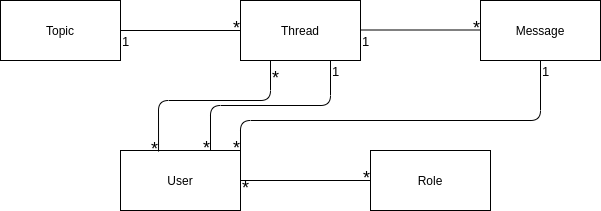

The diagram above was exported from draw.io. Its source (the exported page's mxGraphModel, read from the mxfile embedded in the PNG):
<mxGraphModel dx="1422" dy="753" grid="1" gridSize="10" guides="1" tooltips="1" connect="1" arrows="1" fold="1" page="1" pageScale="1" pageWidth="827" pageHeight="1169" math="0" shadow="0">
  <root>
    <mxCell id="0" />
    <mxCell id="1" parent="0" />
    <mxCell id="alB8wB5uISobq-g3Y_Jr-1" value="Topic" style="rounded=0;whiteSpace=wrap;html=1;" vertex="1" parent="1">
      <mxGeometry x="100" y="90" width="120" height="60" as="geometry" />
    </mxCell>
    <mxCell id="alB8wB5uISobq-g3Y_Jr-2" value="Thread" style="rounded=0;whiteSpace=wrap;html=1;" vertex="1" parent="1">
      <mxGeometry x="340" y="90" width="120" height="60" as="geometry" />
    </mxCell>
    <mxCell id="alB8wB5uISobq-g3Y_Jr-3" value="Message" style="rounded=0;whiteSpace=wrap;html=1;" vertex="1" parent="1">
      <mxGeometry x="580" y="90" width="120" height="60" as="geometry" />
    </mxCell>
    <mxCell id="alB8wB5uISobq-g3Y_Jr-4" value="User" style="rounded=0;whiteSpace=wrap;html=1;" vertex="1" parent="1">
      <mxGeometry x="220" y="240" width="120" height="60" as="geometry" />
    </mxCell>
    <mxCell id="alB8wB5uISobq-g3Y_Jr-5" value="Role" style="rounded=0;whiteSpace=wrap;html=1;" vertex="1" parent="1">
      <mxGeometry x="470" y="240" width="120" height="60" as="geometry" />
    </mxCell>
    <mxCell id="alB8wB5uISobq-g3Y_Jr-6" value="" style="endArrow=none;html=1;edgeStyle=orthogonalEdgeStyle;" edge="1" parent="1">
      <mxGeometry relative="1" as="geometry">
        <mxPoint x="340" y="270" as="sourcePoint" />
        <mxPoint x="470" y="270" as="targetPoint" />
      </mxGeometry>
    </mxCell>
    <mxCell id="alB8wB5uISobq-g3Y_Jr-7" value="&lt;font style=&quot;font-size: 18px&quot;&gt;*&lt;/font&gt;" style="edgeLabel;resizable=0;html=1;align=left;verticalAlign=bottom;labelBackgroundColor=none;" connectable="0" vertex="1" parent="alB8wB5uISobq-g3Y_Jr-6">
      <mxGeometry x="-1" relative="1" as="geometry">
        <mxPoint y="20" as="offset" />
      </mxGeometry>
    </mxCell>
    <mxCell id="alB8wB5uISobq-g3Y_Jr-8" value="&lt;font style=&quot;font-size: 18px&quot;&gt;*&lt;/font&gt;" style="edgeLabel;resizable=0;html=1;align=right;verticalAlign=bottom;labelBackgroundColor=none;" connectable="0" vertex="1" parent="alB8wB5uISobq-g3Y_Jr-6">
      <mxGeometry x="1" relative="1" as="geometry">
        <mxPoint y="10" as="offset" />
      </mxGeometry>
    </mxCell>
    <mxCell id="alB8wB5uISobq-g3Y_Jr-9" value="" style="endArrow=none;html=1;edgeStyle=orthogonalEdgeStyle;" edge="1" parent="1">
      <mxGeometry relative="1" as="geometry">
        <mxPoint x="220" y="120" as="sourcePoint" />
        <mxPoint x="340" y="120" as="targetPoint" />
      </mxGeometry>
    </mxCell>
    <mxCell id="alB8wB5uISobq-g3Y_Jr-10" value="&lt;font style=&quot;font-size: 13px&quot;&gt;1&lt;/font&gt;" style="edgeLabel;resizable=0;html=1;align=left;verticalAlign=bottom;" connectable="0" vertex="1" parent="alB8wB5uISobq-g3Y_Jr-9">
      <mxGeometry x="-1" relative="1" as="geometry">
        <mxPoint y="20" as="offset" />
      </mxGeometry>
    </mxCell>
    <mxCell id="alB8wB5uISobq-g3Y_Jr-11" value="&lt;font style=&quot;font-size: 18px&quot;&gt;*&lt;/font&gt;" style="edgeLabel;resizable=0;html=1;align=right;verticalAlign=bottom;labelBackgroundColor=none;" connectable="0" vertex="1" parent="alB8wB5uISobq-g3Y_Jr-9">
      <mxGeometry x="1" relative="1" as="geometry">
        <mxPoint y="10" as="offset" />
      </mxGeometry>
    </mxCell>
    <mxCell id="alB8wB5uISobq-g3Y_Jr-12" value="" style="endArrow=none;html=1;edgeStyle=orthogonalEdgeStyle;" edge="1" parent="1">
      <mxGeometry relative="1" as="geometry">
        <mxPoint x="460" y="119.5" as="sourcePoint" />
        <mxPoint x="580" y="119.5" as="targetPoint" />
      </mxGeometry>
    </mxCell>
    <mxCell id="alB8wB5uISobq-g3Y_Jr-13" value="&lt;font style=&quot;font-size: 13px&quot;&gt;1&lt;/font&gt;" style="edgeLabel;resizable=0;html=1;align=left;verticalAlign=bottom;" connectable="0" vertex="1" parent="alB8wB5uISobq-g3Y_Jr-12">
      <mxGeometry x="-1" relative="1" as="geometry">
        <mxPoint y="20" as="offset" />
      </mxGeometry>
    </mxCell>
    <mxCell id="alB8wB5uISobq-g3Y_Jr-14" value="&lt;font style=&quot;font-size: 18px&quot;&gt;*&lt;/font&gt;" style="edgeLabel;resizable=0;html=1;align=right;verticalAlign=bottom;labelBackgroundColor=none;" connectable="0" vertex="1" parent="alB8wB5uISobq-g3Y_Jr-12">
      <mxGeometry x="1" relative="1" as="geometry">
        <mxPoint y="10" as="offset" />
      </mxGeometry>
    </mxCell>
    <mxCell id="alB8wB5uISobq-g3Y_Jr-15" value="" style="endArrow=none;html=1;edgeStyle=orthogonalEdgeStyle;exitX=0.75;exitY=1;exitDx=0;exitDy=0;entryX=0.75;entryY=0;entryDx=0;entryDy=0;" edge="1" parent="1" source="alB8wB5uISobq-g3Y_Jr-2" target="alB8wB5uISobq-g3Y_Jr-4">
      <mxGeometry relative="1" as="geometry">
        <mxPoint x="410" y="180" as="sourcePoint" />
        <mxPoint x="430" y="195" as="targetPoint" />
      </mxGeometry>
    </mxCell>
    <mxCell id="alB8wB5uISobq-g3Y_Jr-16" value="&lt;font style=&quot;font-size: 13px&quot;&gt;1&lt;/font&gt;" style="edgeLabel;resizable=0;html=1;align=left;verticalAlign=bottom;" connectable="0" vertex="1" parent="alB8wB5uISobq-g3Y_Jr-15">
      <mxGeometry x="-1" relative="1" as="geometry">
        <mxPoint y="20" as="offset" />
      </mxGeometry>
    </mxCell>
    <mxCell id="alB8wB5uISobq-g3Y_Jr-17" value="&lt;font style=&quot;font-size: 18px&quot;&gt;*&lt;/font&gt;" style="edgeLabel;resizable=0;html=1;align=right;verticalAlign=bottom;labelBackgroundColor=none;" connectable="0" vertex="1" parent="alB8wB5uISobq-g3Y_Jr-15">
      <mxGeometry x="1" relative="1" as="geometry">
        <mxPoint y="10" as="offset" />
      </mxGeometry>
    </mxCell>
    <mxCell id="alB8wB5uISobq-g3Y_Jr-19" value="" style="endArrow=none;html=1;edgeStyle=orthogonalEdgeStyle;exitX=0.25;exitY=1;exitDx=0;exitDy=0;entryX=0.317;entryY=0.017;entryDx=0;entryDy=0;entryPerimeter=0;" edge="1" parent="1" source="alB8wB5uISobq-g3Y_Jr-2" target="alB8wB5uISobq-g3Y_Jr-4">
      <mxGeometry relative="1" as="geometry">
        <mxPoint x="440" y="160" as="sourcePoint" />
        <mxPoint x="320" y="250" as="targetPoint" />
        <Array as="points">
          <mxPoint x="370" y="190" />
          <mxPoint x="258" y="190" />
        </Array>
      </mxGeometry>
    </mxCell>
    <mxCell id="alB8wB5uISobq-g3Y_Jr-20" value="&lt;font style=&quot;font-size: 18px&quot;&gt;*&lt;/font&gt;" style="edgeLabel;resizable=0;html=1;align=left;verticalAlign=bottom;labelBackgroundColor=none;" connectable="0" vertex="1" parent="alB8wB5uISobq-g3Y_Jr-19">
      <mxGeometry x="-1" relative="1" as="geometry">
        <mxPoint y="30" as="offset" />
      </mxGeometry>
    </mxCell>
    <mxCell id="alB8wB5uISobq-g3Y_Jr-21" value="&lt;font style=&quot;font-size: 18px&quot;&gt;*&lt;/font&gt;" style="edgeLabel;resizable=0;html=1;align=right;verticalAlign=bottom;labelBackgroundColor=none;" connectable="0" vertex="1" parent="alB8wB5uISobq-g3Y_Jr-19">
      <mxGeometry x="1" relative="1" as="geometry">
        <mxPoint y="10" as="offset" />
      </mxGeometry>
    </mxCell>
    <mxCell id="alB8wB5uISobq-g3Y_Jr-22" value="" style="endArrow=none;html=1;edgeStyle=orthogonalEdgeStyle;exitX=0.5;exitY=1;exitDx=0;exitDy=0;entryX=1;entryY=0;entryDx=0;entryDy=0;" edge="1" parent="1" source="alB8wB5uISobq-g3Y_Jr-3" target="alB8wB5uISobq-g3Y_Jr-4">
      <mxGeometry relative="1" as="geometry">
        <mxPoint x="440" y="160" as="sourcePoint" />
        <mxPoint x="320" y="250" as="targetPoint" />
        <Array as="points">
          <mxPoint x="640" y="210" />
          <mxPoint x="340" y="210" />
        </Array>
      </mxGeometry>
    </mxCell>
    <mxCell id="alB8wB5uISobq-g3Y_Jr-23" value="&lt;font style=&quot;font-size: 13px&quot;&gt;1&lt;/font&gt;" style="edgeLabel;resizable=0;html=1;align=left;verticalAlign=bottom;" connectable="0" vertex="1" parent="alB8wB5uISobq-g3Y_Jr-22">
      <mxGeometry x="-1" relative="1" as="geometry">
        <mxPoint y="20" as="offset" />
      </mxGeometry>
    </mxCell>
    <mxCell id="alB8wB5uISobq-g3Y_Jr-24" value="&lt;font style=&quot;font-size: 18px&quot;&gt;*&lt;/font&gt;" style="edgeLabel;resizable=0;html=1;align=right;verticalAlign=bottom;labelBackgroundColor=none;" connectable="0" vertex="1" parent="alB8wB5uISobq-g3Y_Jr-22">
      <mxGeometry x="1" relative="1" as="geometry">
        <mxPoint y="10" as="offset" />
      </mxGeometry>
    </mxCell>
  </root>
</mxGraphModel>